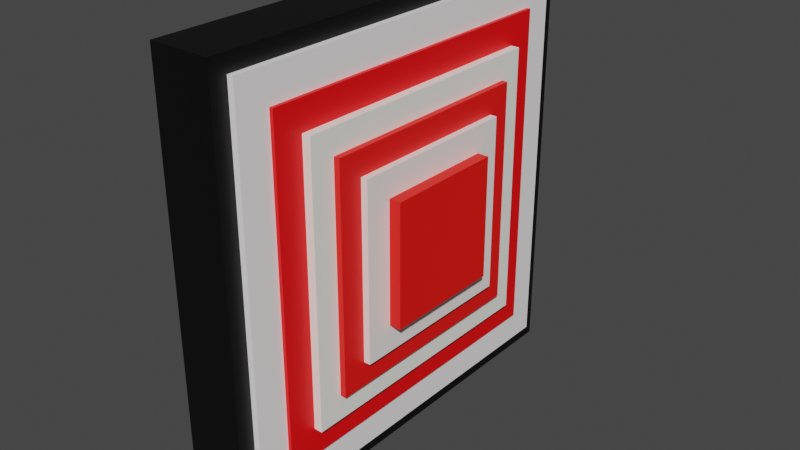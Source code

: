 # Source: Square_Target.blend  (saved by Blender 3.6.13; exported with 4.5.12 LTS)
import bpy
from mathutils import Matrix  # noqa: F401  (used for matrix-valued properties, if any)

bpy.ops.wm.read_factory_settings(use_empty=True)
scene = bpy.context.scene
scene.name = 'Scene'

# ---- collections
col_collection = bpy.data.collections.new('Collection'); scene.collection.children.link(col_collection)

# ---- materials (node trees are filled in below, after node groups)
mat_material_002 = bpy.data.materials.new('Material.002')
mat_material_002.use_transparent_shadow = False
mat_material_001 = bpy.data.materials.new('Material.001')
mat_material_001.alpha_threshold = 0.0
mat_material_001.use_transparent_shadow = False
mat_material_001.roughness = 0.5
mat_material_001.line_color = (0.0, 0.0, 0.0, 1.0)
mat_material_003 = bpy.data.materials.new('Material.003')
mat_material_003.alpha_threshold = 0.0
mat_material_003.use_transparent_shadow = False
mat_material_003.roughness = 0.5
mat_material_003.line_color = (0.0, 0.0, 0.0, 1.0)
mat_material_004 = bpy.data.materials.new('Material.004')
mat_material_004.alpha_threshold = 0.0
mat_material_004.use_transparent_shadow = False
mat_material_004.roughness = 0.5
mat_material_004.line_color = (0.0, 0.0, 0.0, 1.0)
mat_material_005 = bpy.data.materials.new('Material.005')
mat_material_005.alpha_threshold = 0.0
mat_material_005.use_transparent_shadow = False
mat_material_005.roughness = 0.5
mat_material_005.line_color = (0.0, 0.0, 0.0, 1.0)
mat_material_006 = bpy.data.materials.new('Material.006')
mat_material_006.alpha_threshold = 0.0
mat_material_006.use_transparent_shadow = False
mat_material_006.roughness = 0.5
mat_material_006.line_color = (0.0, 0.0, 0.0, 1.0)
mat_material_007 = bpy.data.materials.new('Material.007')
mat_material_007.alpha_threshold = 0.0
mat_material_007.use_transparent_shadow = False
mat_material_007.roughness = 0.5
mat_material_007.line_color = (0.0, 0.0, 0.0, 1.0)

# ---- material node trees
mat_material_002.use_nodes = True; mat_material_002.node_tree.nodes.clear()
_N = mat_material_002.node_tree.nodes; _L = mat_material_002.node_tree.links
n0 = _N.new('ShaderNodeBsdfPrincipled'); n0.name = 'Principled BSDF'; n0.location = (10, 300)
n0.distribution = 'GGX'
n0.subsurface_method = 'RANDOM_WALK_SKIN'
n0.inputs[0].default_value = (0.0, 0.0, 0.0, 1.0)
n0.inputs[3].default_value = 1.45
n0.inputs[27].default_value = (0.0, 0.0, 0.0, 1.0)
n0.inputs[28].default_value = 1.0
n1 = _N.new('ShaderNodeOutputMaterial'); n1.name = 'Material Output'; n1.location = (300, 300)
_L.new(n0.outputs[0], n1.inputs[0])
n1.is_active_output = True
mat_material_001.use_nodes = True; mat_material_001.node_tree.nodes.clear()
_N = mat_material_001.node_tree.nodes; _L = mat_material_001.node_tree.links
n0 = _N.new('ShaderNodeOutputMaterial'); n0.name = 'Material Output'; n0.location = (300, 300)
n1 = _N.new('ShaderNodeBsdfPrincipled'); n1.name = 'Principled BSDF'; n1.location = (10, 300)
n1.distribution = 'GGX'
n1.subsurface_method = 'RANDOM_WALK_SKIN'
n1.inputs[0].default_value = (1.0, 0.9699, 0.9699, 1.0)
n1.inputs[3].default_value = 1.45
n1.inputs[27].default_value = (0.0, 0.0, 0.0, 1.0)
n1.inputs[28].default_value = 1.0
_L.new(n1.outputs[0], n0.inputs[0])
n0.is_active_output = True
mat_material_003.use_nodes = True; mat_material_003.node_tree.nodes.clear()
_N = mat_material_003.node_tree.nodes; _L = mat_material_003.node_tree.links
n0 = _N.new('ShaderNodeOutputMaterial'); n0.name = 'Material Output'; n0.location = (300, 300)
n1 = _N.new('ShaderNodeBsdfPrincipled'); n1.name = 'Principled BSDF'; n1.location = (10, 300)
n1.distribution = 'GGX'
n1.subsurface_method = 'RANDOM_WALK_SKIN'
n1.inputs[0].default_value = (1.0, 0.0, 0.001739, 1.0)
n1.inputs[3].default_value = 1.45
n1.inputs[27].default_value = (0.0, 0.0, 0.0, 1.0)
n1.inputs[28].default_value = 1.0
_L.new(n1.outputs[0], n0.inputs[0])
n0.is_active_output = True
mat_material_004.use_nodes = True; mat_material_004.node_tree.nodes.clear()
_N = mat_material_004.node_tree.nodes; _L = mat_material_004.node_tree.links
n0 = _N.new('ShaderNodeOutputMaterial'); n0.name = 'Material Output'; n0.location = (300, 300)
n1 = _N.new('ShaderNodeBsdfPrincipled'); n1.name = 'Principled BSDF'; n1.location = (10, 300)
n1.distribution = 'GGX'
n1.subsurface_method = 'RANDOM_WALK_SKIN'
n1.inputs[0].default_value = (0.9961, 1.0, 0.9335, 1.0)
n1.inputs[3].default_value = 1.45
n1.inputs[27].default_value = (0.0, 0.0, 0.0, 1.0)
n1.inputs[28].default_value = 1.0
_L.new(n1.outputs[0], n0.inputs[0])
n0.is_active_output = True
mat_material_005.use_nodes = True; mat_material_005.node_tree.nodes.clear()
_N = mat_material_005.node_tree.nodes; _L = mat_material_005.node_tree.links
n0 = _N.new('ShaderNodeOutputMaterial'); n0.name = 'Material Output'; n0.location = (300, 300)
n1 = _N.new('ShaderNodeBsdfPrincipled'); n1.name = 'Principled BSDF'; n1.location = (10, 300)
n1.distribution = 'GGX'
n1.subsurface_method = 'RANDOM_WALK_SKIN'
n1.inputs[0].default_value = (1.0, 0.006995, 0.004207, 1.0)
n1.inputs[3].default_value = 1.45
n1.inputs[27].default_value = (0.0, 0.0, 0.0, 1.0)
n1.inputs[28].default_value = 1.0
_L.new(n1.outputs[0], n0.inputs[0])
n0.is_active_output = True
mat_material_006.use_nodes = True; mat_material_006.node_tree.nodes.clear()
_N = mat_material_006.node_tree.nodes; _L = mat_material_006.node_tree.links
n0 = _N.new('ShaderNodeOutputMaterial'); n0.name = 'Material Output'; n0.location = (300, 300)
n1 = _N.new('ShaderNodeBsdfPrincipled'); n1.name = 'Principled BSDF'; n1.location = (10, 300)
n1.distribution = 'GGX'
n1.subsurface_method = 'RANDOM_WALK_SKIN'
n1.inputs[0].default_value = (1.0, 0.9348, 0.9068, 1.0)
n1.inputs[3].default_value = 1.45
n1.inputs[27].default_value = (0.0, 0.0, 0.0, 1.0)
n1.inputs[28].default_value = 1.0
_L.new(n1.outputs[0], n0.inputs[0])
n0.is_active_output = True
mat_material_007.use_nodes = True; mat_material_007.node_tree.nodes.clear()
_N = mat_material_007.node_tree.nodes; _L = mat_material_007.node_tree.links
n0 = _N.new('ShaderNodeOutputMaterial'); n0.name = 'Material Output'; n0.location = (300, 300)
n1 = _N.new('ShaderNodeBsdfPrincipled'); n1.name = 'Principled BSDF'; n1.location = (10, 300)
n1.distribution = 'GGX'
n1.subsurface_method = 'RANDOM_WALK_SKIN'
n1.inputs[0].default_value = (1.0, 0.006713, 0.001951, 1.0)
n1.inputs[3].default_value = 1.45
n1.inputs[27].default_value = (0.0, 0.0, 0.0, 1.0)
n1.inputs[28].default_value = 1.0
_L.new(n1.outputs[0], n0.inputs[0])
n0.is_active_output = True

# ---- world
world_world = bpy.data.worlds.new('World'); scene.world = world_world
world_world.use_nodes = True; world_world.node_tree.nodes.clear()
_N = world_world.node_tree.nodes; _L = world_world.node_tree.links
n0 = _N.new('ShaderNodeOutputWorld'); n0.name = 'World Output'; n0.location = (300, 300)
n1 = _N.new('ShaderNodeBackground'); n1.name = 'Background'; n1.location = (10, 300)
n1.inputs[0].default_value = (0.05088, 0.05088, 0.05088, 1.0)
_L.new(n1.outputs[0], n0.inputs[0])
n0.is_active_output = True
world_world.color = (0.05088, 0.05088, 0.05088)
world_world.use_sun_shadow = False
world_world.sun_shadow_jitter_overblur = 0.0

# ---- meshes
me_cube = bpy.data.meshes.new('Cube')
me_cube.from_pydata([(1.0, 1.0, 1.0), (1.0, 1.0, -1.0), (1.0, -1.0, 1.0), (1.0, -1.0, -1.0), (-1.0, 1.0, 1.0), (-1.0, 1.0, -1.0), (-1.0, -1.0, 1.0), (-1.0, -1.0, -1.0), (1.204, 0.9226, 0.9226), (1.204, 0.9226, -0.9226), (1.204, -0.9226, 0.9226), (1.204, -0.9226, -0.9226), (-0.6412, 0.9226, 0.9226), (-0.6412, 0.9226, -0.9226), (-0.6412, -0.9226, 0.9226), (-0.6412, -0.9226, -0.9226), (1.321, 0.7719, 0.7719), (1.321, 0.7719, -0.7719), (1.321, -0.7719, 0.7719), (1.321, -0.7719, -0.7719), (-0.223, 0.7719, 0.7719), (-0.223, 0.7719, -0.7719), (-0.223, -0.7719, 0.7719), (-0.223, -0.7719, -0.7719), (1.603, 0.6392, 0.6392), (1.603, 0.6392, -0.6392), (1.603, -0.6392, 0.6392), (1.603, -0.6392, -0.6392), (0.3245, 0.6392, 0.6392), (0.3245, 0.6392, -0.6392), (0.3245, -0.6392, 0.6392), (0.3245, -0.6392, -0.6392), (1.796, 0.5233, 0.5233), (1.796, 0.5233, -0.5233), (1.796, -0.5233, 0.5233), (1.796, -0.5233, -0.5233), (0.7493, 0.5233, 0.5233), (0.7493, 0.5233, -0.5233), (0.7493, -0.5233, 0.5233), (0.7493, -0.5233, -0.5233), (2.018, 0.4093, 0.4093), (2.018, 0.4093, -0.4093), (2.018, -0.4093, 0.4093), (2.018, -0.4093, -0.4093), (1.199, 0.4093, 0.4093), (1.199, 0.4093, -0.4093), (1.199, -0.4093, 0.4093), (1.199, -0.4093, -0.4093), (2.399, 0.2838, 0.2838), (2.399, 0.2838, -0.2838), (2.399, -0.2838, 0.2838), (2.399, -0.2838, -0.2838), (1.831, 0.2838, 0.2838), (1.831, 0.2838, -0.2838), (1.831, -0.2838, 0.2838), (1.831, -0.2838, -0.2838)], [], [(0, 4, 6, 2), (3, 2, 6, 7), (7, 6, 4, 5), (5, 1, 3, 7), (1, 0, 2, 3), (5, 4, 0, 1), (8, 12, 14, 10), (11, 10, 14, 15), (15, 14, 12, 13), (13, 9, 11, 15), (9, 8, 10, 11), (13, 12, 8, 9), (16, 20, 22, 18), (19, 18, 22, 23), (23, 22, 20, 21), (21, 17, 19, 23), (17, 16, 18, 19), (21, 20, 16, 17), (24, 28, 30, 26), (27, 26, 30, 31), (31, 30, 28, 29), (29, 25, 27, 31), (25, 24, 26, 27), (29, 28, 24, 25), (32, 36, 38, 34), (35, 34, 38, 39), (39, 38, 36, 37), (37, 33, 35, 39), (33, 32, 34, 35), (37, 36, 32, 33), (40, 44, 46, 42), (43, 42, 46, 47), (47, 46, 44, 45), (45, 41, 43, 47), (41, 40, 42, 43), (45, 44, 40, 41), (48, 52, 54, 50), (51, 50, 54, 55), (55, 54, 52, 53), (53, 49, 51, 55), (49, 48, 50, 51), (53, 52, 48, 49)])
me_cube.polygons.foreach_set('material_index', [0, 0, 0, 0, 0, 0, 1, 1, 1, 1, 1, 1, 2, 2, 2, 2, 2, 2, 3, 3, 3, 3, 3, 3, 4, 4, 4, 4, 4, 4, 5, 5, 5, 5, 5, 5, 6, 6, 6, 6, 6, 6])
_uv = me_cube.uv_layers.new(name='UVMap')
_uv.uv.foreach_set('vector', [0.625, 0.5, 0.875, 0.5, 0.875, 0.75, 0.625, 0.75, 0.375, 0.75, 0.625, 0.75, 0.625, 1.0, 0.375, 1.0, 0.375, 0.0, 0.625, 0.0, 0.625, 0.25, 0.375, 0.25, 0.125, 0.5, 0.375, 0.5, 0.375, 0.75, 0.125, 0.75, 0.375, 0.5, 0.625, 0.5, 0.625, 0.75, 0.375, 0.75, 0.375, 0.25, 0.625, 0.25, 0.625, 0.5, 0.375, 0.5, 0.625, 0.5, 0.875, 0.5, 0.875, 0.75, 0.625, 0.75, 0.375, 0.75, 0.625, 0.75, 0.625, 1.0, 0.375, 1.0, 0.375, 0.0, 0.625, 0.0, 0.625, 0.25, 0.375, 0.25, 0.125, 0.5, 0.375, 0.5, 0.375, 0.75, 0.125, 0.75, 0.375, 0.5, 0.625, 0.5, 0.625, 0.75, 0.375, 0.75, 0.375, 0.25, 0.625, 0.25, 0.625, 0.5, 0.375, 0.5, 0.625, 0.5, 0.875, 0.5, 0.875, 0.75, 0.625, 0.75, 0.375, 0.75, 0.625, 0.75, 0.625, 1.0, 0.375, 1.0, 0.375, 0.0, 0.625, 0.0, 0.625, 0.25, 0.375, 0.25, 0.125, 0.5, 0.375, 0.5, 0.375, 0.75, 0.125, 0.75, 0.375, 0.5, 0.625, 0.5, 0.625, 0.75, 0.375, 0.75, 0.375, 0.25, 0.625, 0.25, 0.625, 0.5, 0.375, 0.5, 0.625, 0.5, 0.875, 0.5, 0.875, 0.75, 0.625, 0.75, 0.375, 0.75, 0.625, 0.75, 0.625, 1.0, 0.375, 1.0, 0.375, 0.0, 0.625, 0.0, 0.625, 0.25, 0.375, 0.25, 0.125, 0.5, 0.375, 0.5, 0.375, 0.75, 0.125, 0.75, 0.375, 0.5, 0.625, 0.5, 0.625, 0.75, 0.375, 0.75, 0.375, 0.25, 0.625, 0.25, 0.625, 0.5, 0.375, 0.5, 0.625, 0.5, 0.875, 0.5, 0.875, 0.75, 0.625, 0.75, 0.375, 0.75, 0.625, 0.75, 0.625, 1.0, 0.375, 1.0, 0.375, 0.0, 0.625, 0.0, 0.625, 0.25, 0.375, 0.25, 0.125, 0.5, 0.375, 0.5, 0.375, 0.75, 0.125, 0.75, 0.375, 0.5, 0.625, 0.5, 0.625, 0.75, 0.375, 0.75, 0.375, 0.25, 0.625, 0.25, 0.625, 0.5, 0.375, 0.5, 0.625, 0.5, 0.875, 0.5, 0.875, 0.75, 0.625, 0.75, 0.375, 0.75, 0.625, 0.75, 0.625, 1.0, 0.375, 1.0, 0.375, 0.0, 0.625, 0.0, 0.625, 0.25, 0.375, 0.25, 0.125, 0.5, 0.375, 0.5, 0.375, 0.75, 0.125, 0.75, 0.375, 0.5, 0.625, 0.5, 0.625, 0.75, 0.375, 0.75, 0.375, 0.25, 0.625, 0.25, 0.625, 0.5, 0.375, 0.5, 0.625, 0.5, 0.875, 0.5, 0.875, 0.75, 0.625, 0.75, 0.375, 0.75, 0.625, 0.75, 0.625, 1.0, 0.375, 1.0, 0.375, 0.0, 0.625, 0.0, 0.625, 0.25, 0.375, 0.25, 0.125, 0.5, 0.375, 0.5, 0.375, 0.75, 0.125, 0.75, 0.375, 0.5, 0.625, 0.5, 0.625, 0.75, 0.375, 0.75, 0.375, 0.25, 0.625, 0.25, 0.625, 0.5, 0.375, 0.5])
me_cube.materials.append(mat_material_002)
me_cube.materials.append(mat_material_001)
me_cube.materials.append(mat_material_003)
me_cube.materials.append(mat_material_004)
me_cube.materials.append(mat_material_005)
me_cube.materials.append(mat_material_006)
me_cube.materials.append(mat_material_007)
me_cube.use_mirror_vertex_groups = False
me_cube.update()

# ---- objects
ob_cube = bpy.data.objects.new('Cube', me_cube)

# ---- transforms, parenting, visibility, modifiers, constraints
ob_cube.location = (0.1338, 0.0, 0.0)
ob_cube.scale = (0.1399, 1.0, 1.0)
ob_cube.lock_rotations_4d = False
ob_cube.empty_display_type = 'ARROWS'
ob_cube.lineart.crease_threshold = 0.0

# ---- collection membership
col_collection.objects.link(ob_cube)

# ---- scene / render settings (as saved in the file)
scene.frame_start = 1; scene.frame_end = 250; scene.frame_set(1)
scene.render.engine = 'BLENDER_EEVEE_NEXT'
scene.cycles.sampling_pattern = 'TABULATED_SOBOL'
scene.view_settings.view_transform = 'Filmic'
bpy.context.view_layer.update()

# ---- added for rendering (the .blend has no active camera and no usable light): camera, sun
cam_auto = bpy.data.cameras.new('AutoCamera')
cam_auto.lens = 50.0
cam_auto.sensor_width = 36.0
cam_auto.clip_end = 1000.0
ob_auto_camera = bpy.data.objects.new('AutoCamera', cam_auto)
scene.collection.objects.link(ob_auto_camera)
ob_auto_camera.location = (2.88532, -3.18438, 2.12292)
ob_auto_camera.rotation_euler = (1.09748, -7.21219e-08, 0.694738)
scene.camera = ob_auto_camera
light_auto_sun = bpy.data.lights.new('AutoSun', 'SUN')
light_auto_sun.energy = 3.0
light_auto_sun.angle = 0.0523599
ob_auto_sun = bpy.data.objects.new('AutoSun', light_auto_sun)
scene.collection.objects.link(ob_auto_sun)
ob_auto_sun.rotation_euler = (0.872665, 0.174533, 0.523599)
bpy.context.view_layer.update()
